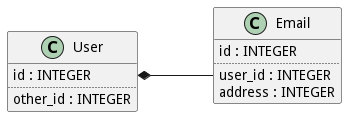

The diagram above was rendered by PlantUML. Its source (embedded in the PNG):
@startuml
left to right direction
class User {
	id : INTEGER
	..
	other_id : INTEGER
}
class Email {
	id : INTEGER
	..
	user_id : INTEGER
	address : INTEGER
}
User::id *-- Email::user_id
@enduml